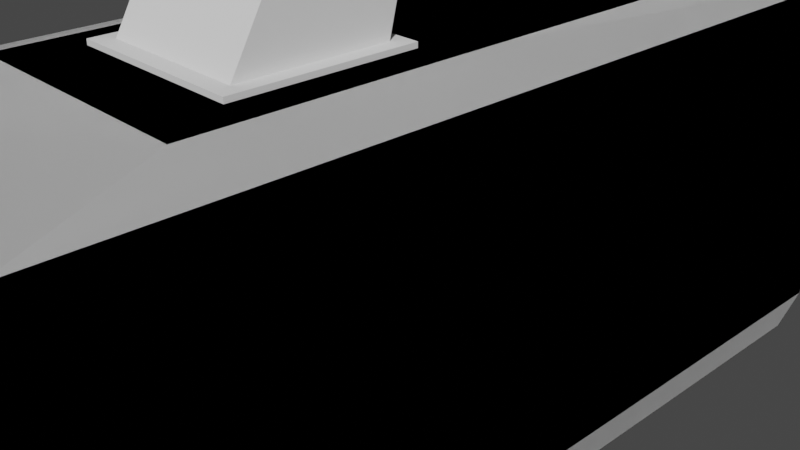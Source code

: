 # Source: skilift_bakje.blend  (saved by Blender 2.80.75; exported with 4.5.12 LTS)
import bpy
from mathutils import Matrix  # noqa: F401  (used for matrix-valued properties, if any)

bpy.ops.wm.read_factory_settings(use_empty=True)
scene = bpy.context.scene
scene.name = 'Scene'

# ---- collections
col_collection = bpy.data.collections.new('Collection'); scene.collection.children.link(col_collection)

# ---- world
world_world = bpy.data.worlds.new('World'); scene.world = world_world
world_world.use_nodes = True; world_world.node_tree.nodes.clear()
_N = world_world.node_tree.nodes; _L = world_world.node_tree.links
n0 = _N.new('ShaderNodeOutputWorld'); n0.name = 'World Output'; n0.location = (300, 300)
n1 = _N.new('ShaderNodeBackground'); n1.name = 'Background'; n1.location = (10, 300)
n1.inputs[0].default_value = (0.05088, 0.05088, 0.05088, 1.0)
_L.new(n1.outputs[0], n0.inputs[0])
n0.is_active_output = True
world_world.color = (0.05088, 0.05088, 0.05088)
world_world.use_sun_shadow = False
world_world.sun_shadow_jitter_overblur = 0.0

# ---- cameras
cam_camera = bpy.data.cameras.new('Camera')
cam_camera.clip_end = 100.0
cam_camera.ortho_scale = 7.314

# ---- meshes
me_cube_001 = bpy.data.meshes.new('Cube.001')
me_cube_001.from_pydata([(-1.0, -1.0, -1.0), (-1.0, -1.0, 1.0), (1.0, -1.0, -1.0), (1.0, -1.0, 1.0), (-0.9525, -0.9525, -1.212), (0.9525, -0.9525, -1.212), (-0.6753, -0.6753, 1.082), (0.6753, -0.6753, 1.082), (-1.0, 0.0, -1.0), (-1.0, 0.0, 1.0), (1.0, 0.0, -1.0), (1.0, 0.0, 1.0), (-0.9525, 0.0, -1.212), (0.9525, 0.0, -1.212), (-0.6753, 0.0, 1.082), (0.6753, 0.0, 1.082)], [], [(2, 3, 1, 0), (12, 13, 5, 4), (3, 2, 10, 11), (2, 0, 4, 5), (15, 14, 6, 7), (1, 3, 7, 6), (12, 8, 9, 14, 15, 11, 10, 13), (2, 5, 13, 10), (3, 11, 15, 7), (9, 8, 0, 1), (1, 6, 14, 9), (8, 12, 4, 0)])
_uv = me_cube_001.uv_layers.new(name='UVMap')
_uv.uv.foreach_set('vector', [0.375, 0.75, 0.625, 0.75, 0.625, 1.0, 0.375, 1.0, 0.125, 0.625, 0.375, 0.625, 0.375, 0.75, 0.125, 0.75, 0.625, 0.75, 0.375, 0.75, 0.375, 0.625, 0.625, 0.625, 0.375, 0.75, 0.375, 1.0, 0.375, 1.0, 0.375, 0.75, 0.625, 0.625, 0.875, 0.625, 0.875, 0.75, 0.625, 0.75, 0.625, 1.0, 0.625, 0.75, 0.625, 0.75, 0.625, 1.0, 0.375, 0.125, 0.375, 0.125, 0.625, 0.125, 0.875, 0.625, 0.625, 0.625, 0.625, 0.625, 0.375, 0.625, 0.375, 0.625, 0.375, 0.75, 0.375, 0.75, 0.375, 0.625, 0.375, 0.625, 0.625, 0.75, 0.625, 0.625, 0.625, 0.625, 0.625, 0.75, 0.625, 0.125, 0.375, 0.125, 0.375, 0.0, 0.625, 0.0, 0.625, 0.0, 0.625, 0.0, 0.625, 0.125, 0.625, 0.125, 0.375, 0.125, 0.375, 0.125, 0.375, 0.0, 0.375, 0.0])
me_cube_001.use_remesh_preserve_volume = False
me_cube_001.use_remesh_preserve_attributes = False
me_cube_001.use_mirror_vertex_groups = False
me_cube_001.update()
me_cube = bpy.data.meshes.new('Cube')
me_cube.from_pydata([(-1.0, -1.0, -1.0), (-1.0, -1.0, 1.0), (-1.0, 1.0, -1.0), (-1.0, 1.0, 1.0), (1.0, -1.0, -1.0), (1.0, -1.0, 1.0), (1.0, 1.0, -1.0), (1.0, 1.0, 1.0)], [], [(0, 1, 3, 2), (2, 3, 7, 6), (6, 7, 5, 4), (4, 5, 1, 0), (2, 6, 4, 0), (7, 3, 1, 5)])
_k = {(0, 2): 0.50196, (0, 1): 0.50196, (1, 3): 0.50196, (2, 3): 0.50196, (2, 6): 0.50196, (3, 7): 0.50196, (6, 7): 0.50196, (4, 6): 0.50196, (5, 7): 0.50196, (4, 5): 0.50196, (0, 4): 0.50196, (1, 5): 0.50196}
me_cube.attributes.new('crease_edge', 'FLOAT', 'EDGE').data.foreach_set('value', [_k.get((min(e.vertices), max(e.vertices)), 0.0) for e in me_cube.edges])
_uv = me_cube.uv_layers.new(name='UVMap')
_uv.uv.foreach_set('vector', [0.375, 0.0, 0.625, 0.0, 0.625, 0.25, 0.375, 0.25, 0.375, 0.25, 0.625, 0.25, 0.625, 0.5, 0.375, 0.5, 0.375, 0.5, 0.625, 0.5, 0.625, 0.75, 0.375, 0.75, 0.375, 0.75, 0.625, 0.75, 0.625, 1.0, 0.375, 1.0, 0.125, 0.5, 0.375, 0.5, 0.375, 0.75, 0.125, 0.75, 0.625, 0.5, 0.875, 0.5, 0.875, 0.75, 0.625, 0.75])
me_cube.use_remesh_preserve_volume = False
me_cube.use_remesh_preserve_attributes = False
me_cube.use_mirror_vertex_groups = False
me_cube.update()
me_cube_004 = bpy.data.meshes.new('Cube.004')
me_cube_004.from_pydata([(-1.0, -1.0, -1.0), (-1.0, 1.371, 1.0), (-1.0, 1.0, -1.0), (-1.0, 2.045, 1.0), (1.0, -1.0, -1.0), (1.0, 1.371, 1.0), (1.0, 1.0, -1.0), (1.0, 2.045, 1.0), (-1.0, 1.371, 1.079), (-1.0, 2.045, 1.079), (1.0, 2.045, 1.079), (1.0, 1.371, 1.079)], [], [(0, 1, 3, 2), (2, 3, 7, 6), (6, 7, 5, 4), (4, 5, 1, 0), (2, 6, 4, 0), (7, 3, 9, 10), (10, 9, 8, 11), (5, 7, 10, 11), (3, 1, 8, 9), (1, 5, 11, 8)])
_uv = me_cube_004.uv_layers.new(name='UVMap')
_uv.uv.foreach_set('vector', [0.375, 0.0, 0.625, 0.0, 0.625, 0.25, 0.375, 0.25, 0.375, 0.25, 0.625, 0.25, 0.625, 0.5, 0.375, 0.5, 0.375, 0.5, 0.625, 0.5, 0.625, 0.75, 0.375, 0.75, 0.375, 0.75, 0.625, 0.75, 0.625, 1.0, 0.375, 1.0, 0.125, 0.5, 0.375, 0.5, 0.375, 0.75, 0.125, 0.75, 0.625, 0.5, 0.625, 0.25, 0.625, 0.25, 0.625, 0.5, 0.625, 0.5, 0.875, 0.5, 0.875, 0.75, 0.625, 0.75, 0.625, 0.75, 0.625, 0.5, 0.625, 0.5, 0.625, 0.75, 0.625, 0.25, 0.625, 0.0, 0.625, 0.0, 0.625, 0.25, 0.625, 1.0, 0.625, 0.75, 0.625, 0.75, 0.625, 1.0])
me_cube_004.use_remesh_preserve_volume = False
me_cube_004.use_remesh_preserve_attributes = False
me_cube_004.use_mirror_vertex_groups = False
me_cube_004.update()

# ---- objects
ob_camera = bpy.data.objects.new('Camera', cam_camera)
ob_romp = bpy.data.objects.new('Romp', me_cube_001)
ob_vlak = bpy.data.objects.new('Vlak', me_cube)
ob_arm = bpy.data.objects.new('Arm', me_cube_004)

# ---- transforms, parenting, visibility, modifiers, constraints
ob_camera.location = (7.359, -6.926, 4.958)
ob_camera.rotation_euler = (1.109, 0.0, 0.8149)
ob_camera.lock_rotations_4d = False
ob_camera.empty_display_type = 'ARROWS'
ob_camera.color = (0.0, 0.0, 0.0, 0.0)
ob_camera.display_type = 'WIRE'
ob_camera.lineart.crease_threshold = 0.0
ob_romp.location = (0.0, 0.0, 0.0)
ob_romp.scale = (2.0, 5.0, 2.0)
ob_romp.lineart.crease_threshold = 0.0
_m = ob_romp.modifiers.new('Mirror', 'MIRROR')
_m.use_axis = (True, True, False)
ob_vlak.location = (0.0, -1.684, 2.183)
ob_vlak.scale = (0.9778, 0.9778, 0.03778)
ob_vlak.lineart.crease_threshold = 0.0
_vg = ob_vlak.vertex_groups.new(name='Group')
ob_arm.location = (0.0, -1.692, 3.882)
ob_arm.scale = (0.8115, 0.8115, 1.702)
ob_arm.lineart.crease_threshold = 0.0

# ---- collection membership
col_collection.objects.link(ob_camera)
col_collection.objects.link(ob_romp)
col_collection.objects.link(ob_vlak)
col_collection.objects.link(ob_arm)

# ---- scene / render settings (as saved in the file)
scene.camera = ob_camera
scene.frame_start = 1; scene.frame_end = 250; scene.frame_set(29)
scene.render.engine = 'BLENDER_EEVEE_NEXT'
scene.cycles.use_denoising = False
scene.cycles.samples = 128
scene.cycles.sampling_pattern = 'TABULATED_SOBOL'
scene.cycles.use_adaptive_sampling = False
scene.cycles.use_light_tree = False
scene.view_settings.view_transform = 'Filmic'
bpy.context.view_layer.update()

# ---- added for rendering (the .blend has no usable light): sun
light_auto_sun = bpy.data.lights.new('AutoSun', 'SUN')
light_auto_sun.energy = 3.0
light_auto_sun.angle = 0.0523599
ob_auto_sun = bpy.data.objects.new('AutoSun', light_auto_sun)
scene.collection.objects.link(ob_auto_sun)
ob_auto_sun.rotation_euler = (0.872665, 0.174533, 0.523599)
bpy.context.view_layer.update()
